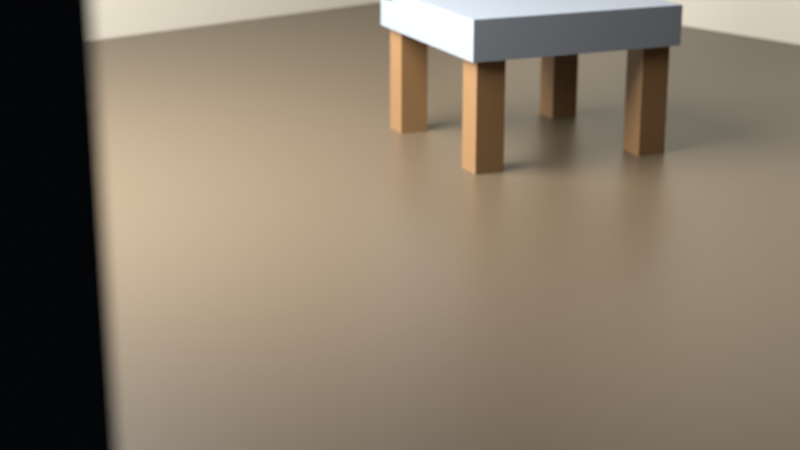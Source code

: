 # Source: scene.blend  (saved by Blender 5.2.44; exported with 4.5.12 LTS)
import bpy
from mathutils import Matrix  # noqa: F401  (used for matrix-valued properties, if any)

bpy.ops.wm.read_factory_settings(use_empty=True)
scene = bpy.context.scene
scene.name = 'SHOT_110'

# ---- collections
col_bfs_shot = bpy.data.collections.new('BFS_SHOT'); scene.collection.children.link(col_bfs_shot)
col_prop_chair = bpy.data.collections.new('PROP_CHAIR')  # instanced only; not linked into the scene
col_set_room = bpy.data.collections.new('SET_ROOM')  # instanced only; not linked into the scene

# ---- materials (node trees are filled in below, after node groups)
mat_mat_chair_fabric = bpy.data.materials.new('MAT_CHAIR_FABRIC')
mat_mat_chair_wood = bpy.data.materials.new('MAT_CHAIR_WOOD')
mat_mat_dark_wood = bpy.data.materials.new('MAT_DARK_WOOD')
mat_mat_warm_plaster = bpy.data.materials.new('MAT_WARM_PLASTER')
mat_mat_window_frame = bpy.data.materials.new('MAT_WINDOW_FRAME')

# ---- material node trees
mat_mat_chair_fabric.use_nodes = True; mat_mat_chair_fabric.node_tree.nodes.clear()
_N = mat_mat_chair_fabric.node_tree.nodes; _L = mat_mat_chair_fabric.node_tree.links
n0 = _N.new('ShaderNodeBsdfPrincipled'); n0.name = 'Principled BSDF'; n0.location = (-200, 100)
n0.inputs[0].default_value = (0.1326, 0.1482, 0.1668, 1.0)
n0.inputs[2].default_value = 0.68
n0.inputs[9].default_value = (0.6857, 0.2548, 0.1295)
n0.inputs[10].default_value = 0.005
n1 = _N.new('ShaderNodeOutputMaterial'); n1.name = 'Material Output'; n1.location = (200, 100)
_L.new(n0.outputs[0], n1.inputs[0])
n1.is_active_output = True
mat_mat_chair_wood.use_nodes = True; mat_mat_chair_wood.node_tree.nodes.clear()
_N = mat_mat_chair_wood.node_tree.nodes; _L = mat_mat_chair_wood.node_tree.links
n0 = _N.new('ShaderNodeBsdfPrincipled'); n0.name = 'Principled BSDF'; n0.location = (-200, 100)
n0.inputs[0].default_value = (0.1414, 0.07782, 0.03333, 1.0)
n0.inputs[2].default_value = 0.3
n0.inputs[9].default_value = (0.6857, 0.2548, 0.1295)
n0.inputs[10].default_value = 0.005
n1 = _N.new('ShaderNodeOutputMaterial'); n1.name = 'Material Output'; n1.location = (200, 100)
_L.new(n0.outputs[0], n1.inputs[0])
n1.is_active_output = True
mat_mat_dark_wood.use_nodes = True; mat_mat_dark_wood.node_tree.nodes.clear()
_N = mat_mat_dark_wood.node_tree.nodes; _L = mat_mat_dark_wood.node_tree.links
n0 = _N.new('ShaderNodeBsdfPrincipled'); n0.name = 'Principled BSDF'; n0.location = (-200, 100)
n0.inputs[0].default_value = (0.06551, 0.04719, 0.02833, 1.0)
n0.inputs[2].default_value = 0.38
n0.inputs[9].default_value = (0.6857, 0.2548, 0.1295)
n0.inputs[10].default_value = 0.005
n1 = _N.new('ShaderNodeOutputMaterial'); n1.name = 'Material Output'; n1.location = (200, 100)
_L.new(n0.outputs[0], n1.inputs[0])
n1.is_active_output = True
mat_mat_warm_plaster.use_nodes = True; mat_mat_warm_plaster.node_tree.nodes.clear()
_N = mat_mat_warm_plaster.node_tree.nodes; _L = mat_mat_warm_plaster.node_tree.links
n0 = _N.new('ShaderNodeBsdfPrincipled'); n0.name = 'Principled BSDF'; n0.location = (-200, 100)
n0.inputs[0].default_value = (0.3178, 0.2927, 0.2388, 1.0)
n0.inputs[2].default_value = 0.72
n0.inputs[9].default_value = (0.6857, 0.2548, 0.1295)
n0.inputs[10].default_value = 0.005
n1 = _N.new('ShaderNodeOutputMaterial'); n1.name = 'Material Output'; n1.location = (200, 100)
_L.new(n0.outputs[0], n1.inputs[0])
n1.is_active_output = True
mat_mat_window_frame.use_nodes = True; mat_mat_window_frame.node_tree.nodes.clear()
_N = mat_mat_window_frame.node_tree.nodes; _L = mat_mat_window_frame.node_tree.links
n0 = _N.new('ShaderNodeBsdfPrincipled'); n0.name = 'Principled BSDF'; n0.location = (-200, 100)
n0.inputs[0].default_value = (0.02626, 0.02782, 0.02968, 1.0)
n0.inputs[1].default_value = 0.25
n0.inputs[2].default_value = 0.24
n0.inputs[9].default_value = (0.6857, 0.2548, 0.1295)
n0.inputs[10].default_value = 0.005
n1 = _N.new('ShaderNodeOutputMaterial'); n1.name = 'Material Output'; n1.location = (200, 100)
_L.new(n0.outputs[0], n1.inputs[0])
n1.is_active_output = True

# ---- world
world_bfs_world = bpy.data.worlds.new('BFS_WORLD'); scene.world = world_bfs_world
world_bfs_world.use_nodes = True; world_bfs_world.node_tree.nodes.clear()
_N = world_bfs_world.node_tree.nodes; _L = world_bfs_world.node_tree.links
n0 = _N.new('ShaderNodeBackground'); n0.name = 'Background'; n0.location = (-200, 100)
n0.inputs[0].default_value = (0.015, 0.02, 0.03, 1.0)
n0.inputs[1].default_value = 0.25
n1 = _N.new('ShaderNodeOutputWorld'); n1.name = 'World Output'; n1.location = (200, 100)
_L.new(n0.outputs[0], n1.inputs[0])
n1.is_active_output = True

# ---- cameras
cam_cam_b43_b_data = bpy.data.cameras.new('CAM_B43_B_DATA')
cam_cam_b43_b_data.lens = 70.0
cam_cam_b43_b_data.dof.use_dof = True
cam_cam_b43_b_data.dof.focus_distance = 3.2
cam_cam_b43_b_data.dof.aperture_fstop = 4.0

# ---- lights
light_key_window_data = bpy.data.lights.new('KEY_WINDOW_DATA', 'AREA')
light_key_window_data.energy = 950.0
light_key_window_data.shape = 'DISK'
light_key_window_data.size = 3.2

# ---- meshes
me_chair_seat_mesh = bpy.data.meshes.new('CHAIR_SEAT_MESH')
me_chair_seat_mesh.from_pydata([(-0.5, -0.5, -0.5), (-0.5, -0.5, 0.5), (-0.5, 0.5, -0.5), (-0.5, 0.5, 0.5), (0.5, -0.5, -0.5), (0.5, -0.5, 0.5), (0.5, 0.5, -0.5), (0.5, 0.5, 0.5)], [], [(0, 1, 3, 2), (2, 3, 7, 6), (6, 7, 5, 4), (4, 5, 1, 0), (2, 6, 4, 0), (7, 3, 1, 5)])
me_chair_seat_mesh.materials.append(mat_mat_chair_fabric)
me_chair_seat_mesh.update()
me_chair_back_mesh = bpy.data.meshes.new('CHAIR_BACK_MESH')
me_chair_back_mesh.from_pydata([(-0.5, -0.5, -0.5), (-0.5, -0.5, 0.5), (-0.5, 0.5, -0.5), (-0.5, 0.5, 0.5), (0.5, -0.5, -0.5), (0.5, -0.5, 0.5), (0.5, 0.5, -0.5), (0.5, 0.5, 0.5)], [], [(0, 1, 3, 2), (2, 3, 7, 6), (6, 7, 5, 4), (4, 5, 1, 0), (2, 6, 4, 0), (7, 3, 1, 5)])
me_chair_back_mesh.materials.append(mat_mat_chair_fabric)
me_chair_back_mesh.update()
me_chair_leg_01_mesh = bpy.data.meshes.new('CHAIR_LEG_01_MESH')
me_chair_leg_01_mesh.from_pydata([(-0.5, -0.5, -0.5), (-0.5, -0.5, 0.5), (-0.5, 0.5, -0.5), (-0.5, 0.5, 0.5), (0.5, -0.5, -0.5), (0.5, -0.5, 0.5), (0.5, 0.5, -0.5), (0.5, 0.5, 0.5)], [], [(0, 1, 3, 2), (2, 3, 7, 6), (6, 7, 5, 4), (4, 5, 1, 0), (2, 6, 4, 0), (7, 3, 1, 5)])
me_chair_leg_01_mesh.materials.append(mat_mat_chair_wood)
me_chair_leg_01_mesh.update()
me_chair_leg_02_mesh = bpy.data.meshes.new('CHAIR_LEG_02_MESH')
me_chair_leg_02_mesh.from_pydata([(-0.5, -0.5, -0.5), (-0.5, -0.5, 0.5), (-0.5, 0.5, -0.5), (-0.5, 0.5, 0.5), (0.5, -0.5, -0.5), (0.5, -0.5, 0.5), (0.5, 0.5, -0.5), (0.5, 0.5, 0.5)], [], [(0, 1, 3, 2), (2, 3, 7, 6), (6, 7, 5, 4), (4, 5, 1, 0), (2, 6, 4, 0), (7, 3, 1, 5)])
me_chair_leg_02_mesh.materials.append(mat_mat_chair_wood)
me_chair_leg_02_mesh.update()
me_chair_leg_03_mesh = bpy.data.meshes.new('CHAIR_LEG_03_MESH')
me_chair_leg_03_mesh.from_pydata([(-0.5, -0.5, -0.5), (-0.5, -0.5, 0.5), (-0.5, 0.5, -0.5), (-0.5, 0.5, 0.5), (0.5, -0.5, -0.5), (0.5, -0.5, 0.5), (0.5, 0.5, -0.5), (0.5, 0.5, 0.5)], [], [(0, 1, 3, 2), (2, 3, 7, 6), (6, 7, 5, 4), (4, 5, 1, 0), (2, 6, 4, 0), (7, 3, 1, 5)])
me_chair_leg_03_mesh.materials.append(mat_mat_chair_wood)
me_chair_leg_03_mesh.update()
me_chair_leg_04_mesh = bpy.data.meshes.new('CHAIR_LEG_04_MESH')
me_chair_leg_04_mesh.from_pydata([(-0.5, -0.5, -0.5), (-0.5, -0.5, 0.5), (-0.5, 0.5, -0.5), (-0.5, 0.5, 0.5), (0.5, -0.5, -0.5), (0.5, -0.5, 0.5), (0.5, 0.5, -0.5), (0.5, 0.5, 0.5)], [], [(0, 1, 3, 2), (2, 3, 7, 6), (6, 7, 5, 4), (4, 5, 1, 0), (2, 6, 4, 0), (7, 3, 1, 5)])
me_chair_leg_04_mesh.materials.append(mat_mat_chair_wood)
me_chair_leg_04_mesh.update()
me_floor_mesh = bpy.data.meshes.new('FLOOR_MESH')
me_floor_mesh.from_pydata([(-0.5, -0.5, -0.5), (-0.5, -0.5, 0.5), (-0.5, 0.5, -0.5), (-0.5, 0.5, 0.5), (0.5, -0.5, -0.5), (0.5, -0.5, 0.5), (0.5, 0.5, -0.5), (0.5, 0.5, 0.5)], [], [(0, 1, 3, 2), (2, 3, 7, 6), (6, 7, 5, 4), (4, 5, 1, 0), (2, 6, 4, 0), (7, 3, 1, 5)])
me_floor_mesh.materials.append(mat_mat_dark_wood)
me_floor_mesh.update()
me_back_wall_mesh = bpy.data.meshes.new('BACK_WALL_MESH')
me_back_wall_mesh.from_pydata([(-0.5, -0.5, -0.5), (-0.5, -0.5, 0.5), (-0.5, 0.5, -0.5), (-0.5, 0.5, 0.5), (0.5, -0.5, -0.5), (0.5, -0.5, 0.5), (0.5, 0.5, -0.5), (0.5, 0.5, 0.5)], [], [(0, 1, 3, 2), (2, 3, 7, 6), (6, 7, 5, 4), (4, 5, 1, 0), (2, 6, 4, 0), (7, 3, 1, 5)])
me_back_wall_mesh.materials.append(mat_mat_warm_plaster)
me_back_wall_mesh.update()
me_left_wall_mesh = bpy.data.meshes.new('LEFT_WALL_MESH')
me_left_wall_mesh.from_pydata([(-0.5, -0.5, -0.5), (-0.5, -0.5, 0.5), (-0.5, 0.5, -0.5), (-0.5, 0.5, 0.5), (0.5, -0.5, -0.5), (0.5, -0.5, 0.5), (0.5, 0.5, -0.5), (0.5, 0.5, 0.5)], [], [(0, 1, 3, 2), (2, 3, 7, 6), (6, 7, 5, 4), (4, 5, 1, 0), (2, 6, 4, 0), (7, 3, 1, 5)])
me_left_wall_mesh.materials.append(mat_mat_warm_plaster)
me_left_wall_mesh.update()
me_right_wall_mesh = bpy.data.meshes.new('RIGHT_WALL_MESH')
me_right_wall_mesh.from_pydata([(-0.5, -0.5, -0.5), (-0.5, -0.5, 0.5), (-0.5, 0.5, -0.5), (-0.5, 0.5, 0.5), (0.5, -0.5, -0.5), (0.5, -0.5, 0.5), (0.5, 0.5, -0.5), (0.5, 0.5, 0.5)], [], [(0, 1, 3, 2), (2, 3, 7, 6), (6, 7, 5, 4), (4, 5, 1, 0), (2, 6, 4, 0), (7, 3, 1, 5)])
me_right_wall_mesh.materials.append(mat_mat_warm_plaster)
me_right_wall_mesh.update()
me_window_sill_mesh = bpy.data.meshes.new('WINDOW_SILL_MESH')
me_window_sill_mesh.from_pydata([(-0.5, -0.5, -0.5), (-0.5, -0.5, 0.5), (-0.5, 0.5, -0.5), (-0.5, 0.5, 0.5), (0.5, -0.5, -0.5), (0.5, -0.5, 0.5), (0.5, 0.5, -0.5), (0.5, 0.5, 0.5)], [], [(0, 1, 3, 2), (2, 3, 7, 6), (6, 7, 5, 4), (4, 5, 1, 0), (2, 6, 4, 0), (7, 3, 1, 5)])
me_window_sill_mesh.materials.append(mat_mat_window_frame)
me_window_sill_mesh.update()
me_window_top_mesh = bpy.data.meshes.new('WINDOW_TOP_MESH')
me_window_top_mesh.from_pydata([(-0.5, -0.5, -0.5), (-0.5, -0.5, 0.5), (-0.5, 0.5, -0.5), (-0.5, 0.5, 0.5), (0.5, -0.5, -0.5), (0.5, -0.5, 0.5), (0.5, 0.5, -0.5), (0.5, 0.5, 0.5)], [], [(0, 1, 3, 2), (2, 3, 7, 6), (6, 7, 5, 4), (4, 5, 1, 0), (2, 6, 4, 0), (7, 3, 1, 5)])
me_window_top_mesh.materials.append(mat_mat_window_frame)
me_window_top_mesh.update()
me_window_mullion_mesh = bpy.data.meshes.new('WINDOW_MULLION_MESH')
me_window_mullion_mesh.from_pydata([(-0.5, -0.5, -0.5), (-0.5, -0.5, 0.5), (-0.5, 0.5, -0.5), (-0.5, 0.5, 0.5), (0.5, -0.5, -0.5), (0.5, -0.5, 0.5), (0.5, 0.5, -0.5), (0.5, 0.5, 0.5)], [], [(0, 1, 3, 2), (2, 3, 7, 6), (6, 7, 5, 4), (4, 5, 1, 0), (2, 6, 4, 0), (7, 3, 1, 5)])
me_window_mullion_mesh.materials.append(mat_mat_window_frame)
me_window_mullion_mesh.update()

# ---- objects
ob_prop_chair = bpy.data.objects.new('PROP_CHAIR', None)
ob_set_room = bpy.data.objects.new('SET_ROOM', None)
ob_cam_b43_b = bpy.data.objects.new('CAM_B43_B', cam_cam_b43_b_data)
ob_key_window = bpy.data.objects.new('KEY_WINDOW', light_key_window_data)
ob_chair_seat = bpy.data.objects.new('CHAIR_SEAT', me_chair_seat_mesh)
ob_chair_back = bpy.data.objects.new('CHAIR_BACK', me_chair_back_mesh)
ob_chair_leg_01 = bpy.data.objects.new('CHAIR_LEG_01', me_chair_leg_01_mesh)
ob_chair_leg_02 = bpy.data.objects.new('CHAIR_LEG_02', me_chair_leg_02_mesh)
ob_chair_leg_03 = bpy.data.objects.new('CHAIR_LEG_03', me_chair_leg_03_mesh)
ob_chair_leg_04 = bpy.data.objects.new('CHAIR_LEG_04', me_chair_leg_04_mesh)
ob_floor = bpy.data.objects.new('FLOOR', me_floor_mesh)
ob_back_wall = bpy.data.objects.new('BACK_WALL', me_back_wall_mesh)
ob_left_wall = bpy.data.objects.new('LEFT_WALL', me_left_wall_mesh)
ob_right_wall = bpy.data.objects.new('RIGHT_WALL', me_right_wall_mesh)
ob_window_sill = bpy.data.objects.new('WINDOW_SILL', me_window_sill_mesh)
ob_window_top = bpy.data.objects.new('WINDOW_TOP', me_window_top_mesh)
ob_window_mullion = bpy.data.objects.new('WINDOW_MULLION', me_window_mullion_mesh)

# ---- transforms, parenting, visibility, modifiers, constraints
ob_prop_chair.location = (0.7, 0.2, 0.0)
ob_prop_chair.rotation_euler = (0.0, 0.0, -0.3142)
ob_prop_chair.instance_type = 'COLLECTION'
ob_set_room.location = (0.0, 0.0, 0.0)
ob_set_room.instance_type = 'COLLECTION'
ob_cam_b43_b.location = (-3.8, -4.2, 1.55)
ob_cam_b43_b.rotation_euler = (1.274, 0.0, -0.7156)
ob_key_window.location = (-1.8, 0.9, 2.5)
ob_key_window.rotation_euler = (1.082, 0.0, -1.571)
ob_chair_seat.location = (0.0, 0.0, 0.52)
ob_chair_seat.scale = (0.9, 0.9, 0.16)
ob_chair_back.location = (0.0, 0.4, 1.18)
ob_chair_back.scale = (0.9, 0.15, 1.25)
ob_chair_leg_01.location = (-0.36, -0.36, 0.24)
ob_chair_leg_01.scale = (0.12, 0.12, 0.48)
ob_chair_leg_02.location = (0.36, -0.36, 0.24)
ob_chair_leg_02.scale = (0.12, 0.12, 0.48)
ob_chair_leg_03.location = (-0.36, 0.36, 0.24)
ob_chair_leg_03.scale = (0.12, 0.12, 0.48)
ob_chair_leg_04.location = (0.36, 0.36, 0.24)
ob_chair_leg_04.scale = (0.12, 0.12, 0.48)
ob_floor.location = (0.0, 0.0, -0.1)
ob_floor.scale = (7.0, 7.0, 0.2)
ob_back_wall.location = (0.0, 3.5, 1.8)
ob_back_wall.scale = (7.0, 0.2, 3.6)
ob_left_wall.location = (-3.5, 0.0, 1.8)
ob_left_wall.scale = (0.2, 7.0, 3.6)
ob_right_wall.location = (3.5, 0.0, 1.8)
ob_right_wall.scale = (0.2, 7.0, 3.6)
ob_window_sill.location = (-3.25, 0.8, 1.25)
ob_window_sill.scale = (0.24, 2.1, 0.12)
ob_window_top.location = (-3.25, 0.8, 2.8)
ob_window_top.scale = (0.24, 2.1, 0.12)
ob_window_mullion.location = (-3.25, 0.8, 2.0)
ob_window_mullion.scale = (0.24, 0.1, 1.5)
ob_prop_chair.instance_collection = col_prop_chair
ob_set_room.instance_collection = col_set_room

# ---- collection membership
col_bfs_shot.objects.link(ob_prop_chair)
col_bfs_shot.objects.link(ob_set_room)
col_bfs_shot.objects.link(ob_cam_b43_b)
col_bfs_shot.objects.link(ob_key_window)
col_prop_chair.objects.link(ob_chair_seat)
col_prop_chair.objects.link(ob_chair_back)
col_prop_chair.objects.link(ob_chair_leg_01)
col_prop_chair.objects.link(ob_chair_leg_02)
col_prop_chair.objects.link(ob_chair_leg_03)
col_prop_chair.objects.link(ob_chair_leg_04)
col_set_room.objects.link(ob_floor)
col_set_room.objects.link(ob_back_wall)
col_set_room.objects.link(ob_left_wall)
col_set_room.objects.link(ob_right_wall)
col_set_room.objects.link(ob_window_sill)
col_set_room.objects.link(ob_window_top)
col_set_room.objects.link(ob_window_mullion)

# ---- scene / render settings (as saved in the file)
scene.camera = ob_cam_b43_b
scene.frame_start = 1; scene.frame_end = 24; scene.frame_set(1)
scene.render.engine = 'CYCLES'
scene.render.image_settings.file_format = 'OPEN_EXR_MULTILAYER'
scene.render.image_settings.color_depth = '16'
scene.render.resolution_x = 3840
scene.render.resolution_y = 2160
scene.render.bake_bias = 0.0
scene.render.bake_samples = 0
scene.render.compositor_device = 'GPU'
scene.cycles.samples = 512
scene.cycles.seed = 24082644
scene.eevee.use_volume_custom_range = False
scene.eevee.fast_gi_thickness_near = 0.1
scene.eevee.fast_gi_thickness_far = 0.0
scene.eevee.ray_tracing_options.screen_trace_thickness = 0.1
scene.view_settings.view_transform = 'Standard'
bpy.context.view_layer.update()
